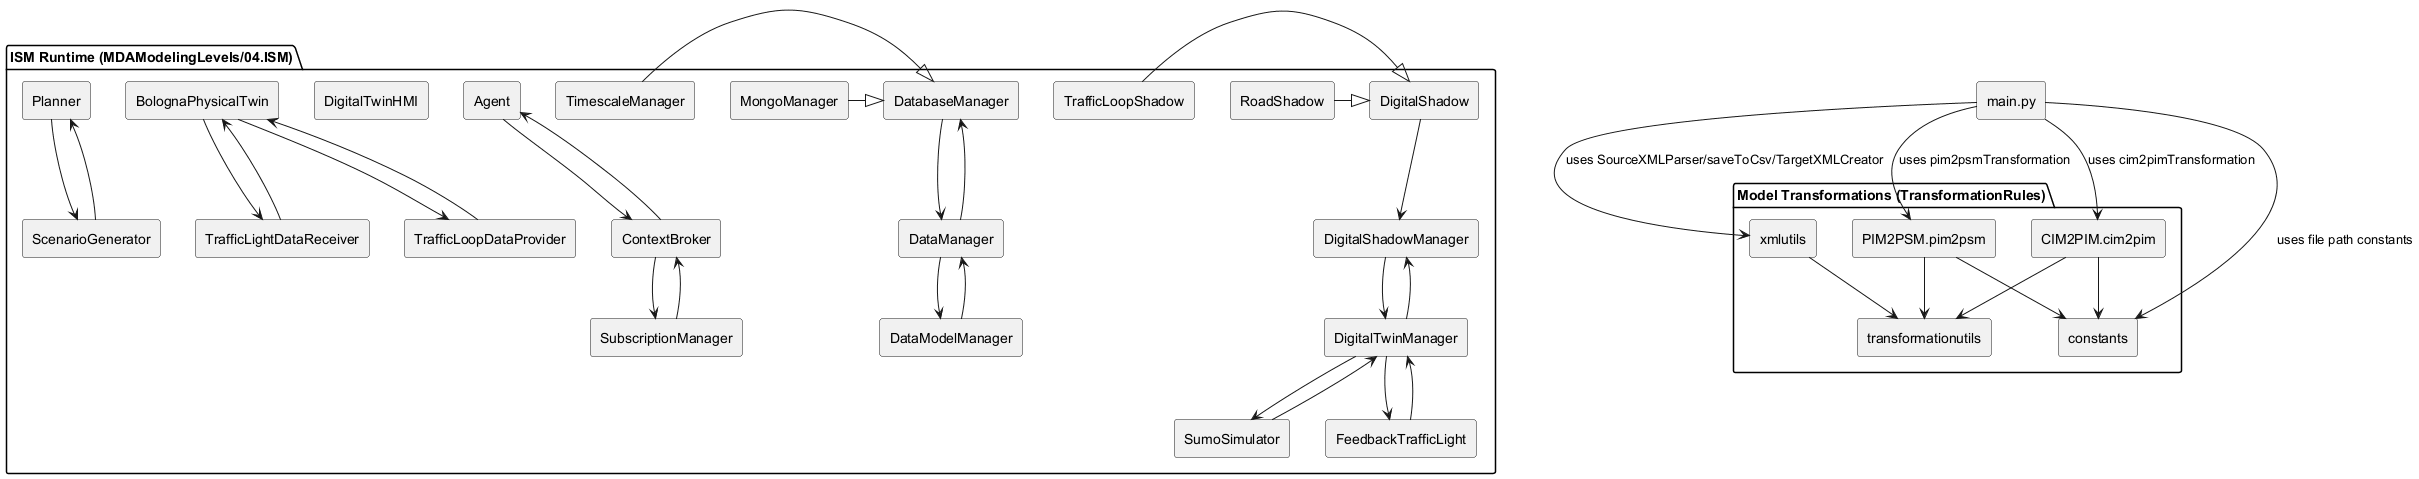

The diagram above was rendered by PlantUML. Its source (embedded in the PNG):
@startuml 


skinparam componentStyle rectangle

package "Model Transformations (TransformationRules)" {
  component "CIM2PIM.cim2pim" as CIM2PIM
  component "PIM2PSM.pim2psm" as PIM2PSM
  component "xmlutils" as XMLUTILS
  component "transformationutils" as TRUTILS
  component "constants" as CONSTS
}

component "main.py" as MAIN

package "ISM Runtime (MDAModelingLevels/04.ISM)" {
  component Agent
  component ContextBroker
  component SubscriptionManager
  component DigitalTwinManager
  component DigitalShadowManager
  component DigitalShadow
  component RoadShadow
  component TrafficLoopShadow
  component SumoSimulator
  component FeedbackTrafficLight
  component DigitalTwinHMI
  component BolognaPhysicalTwin
  component TrafficLightDataReceiver
  component TrafficLoopDataProvider
  component Planner
  component ScenarioGenerator
  component DataManager
  component DataModelManager
  component DatabaseManager
  component MongoManager
  component TimescaleManager
}

' Orchestration and transformation pipeline dependencies
MAIN --> XMLUTILS : uses SourceXMLParser/saveToCsv/TargetXMLCreator
MAIN --> CIM2PIM : uses cim2pimTransformation
MAIN --> PIM2PSM : uses pim2psmTransformation
MAIN --> CONSTS  : uses file path constants

CIM2PIM --> TRUTILS
CIM2PIM --> CONSTS

PIM2PSM --> TRUTILS
PIM2PSM --> CONSTS

XMLUTILS --> TRUTILS

' ISM runtime dependencies (from attributes/imports)
Agent --> ContextBroker
ContextBroker --> SubscriptionManager
ContextBroker --> Agent
SubscriptionManager --> ContextBroker

DigitalTwinManager --> FeedbackTrafficLight
DigitalTwinManager --> SumoSimulator
DigitalTwinManager --> DigitalShadowManager
FeedbackTrafficLight --> DigitalTwinManager
SumoSimulator --> DigitalTwinManager
DigitalShadowManager --> DigitalTwinManager
DigitalShadow --> DigitalShadowManager

' Inheritance within ISM runtime
RoadShadow -|> DigitalShadow
TrafficLoopShadow -|> DigitalShadow
MongoManager -|> DatabaseManager
TimescaleManager -|> DatabaseManager

' Physical twin <> adapters/data IO
BolognaPhysicalTwin --> TrafficLightDataReceiver
BolognaPhysicalTwin --> TrafficLoopDataProvider
TrafficLightDataReceiver --> BolognaPhysicalTwin
TrafficLoopDataProvider --> BolognaPhysicalTwin

' Planning/simulation loop
Planner --> ScenarioGenerator
ScenarioGenerator --> Planner

' Data layer relations
DatabaseManager --> DataManager
DataManager --> DataModelManager
DataManager --> DatabaseManager
DataModelManager --> DataManager

' HMI exists as standalone in code (no explicit references)
@enduml